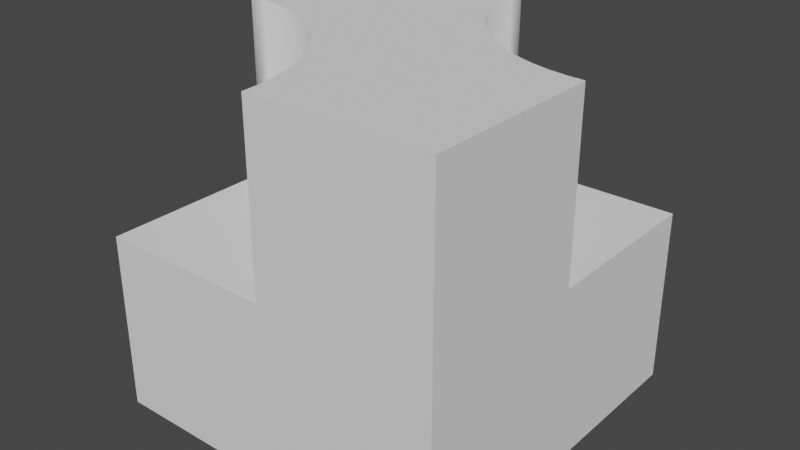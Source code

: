 # Source: 1001.blend  (saved by Blender 3.5.10; exported with 4.5.12 LTS)
import bpy
from mathutils import Matrix  # noqa: F401  (used for matrix-valued properties, if any)

bpy.ops.wm.read_factory_settings(use_empty=True)
scene = bpy.context.scene
scene.name = 'Scene'

# ---- collections
col_collection = bpy.data.collections.new('Collection'); scene.collection.children.link(col_collection)

# ---- world
world_world = bpy.data.worlds.new('World'); scene.world = world_world
world_world.use_nodes = True; world_world.node_tree.nodes.clear()
_N = world_world.node_tree.nodes; _L = world_world.node_tree.links
n0 = _N.new('ShaderNodeOutputWorld'); n0.name = 'World Output'; n0.location = (300, 300)
n1 = _N.new('ShaderNodeBackground'); n1.name = 'Background'; n1.location = (10, 300)
n1.inputs[0].default_value = (0.05088, 0.05088, 0.05088, 1.0)
_L.new(n1.outputs[0], n0.inputs[0])
n0.is_active_output = True
world_world.color = (0.05088, 0.05088, 0.05088)
world_world.use_sun_shadow = False
world_world.sun_shadow_jitter_overblur = 0.0

# ---- meshes
me_cube = bpy.data.meshes.new('Cube')
me_cube.from_pydata([(-1.0, -1.0, -2.0), (1.0, 0.0, -1.0), (-1.0, -1.0, 0.0), (-1.0, 1.0, -2.0), (1.0, -1.0, -2.0), (1.0, 1.0, -2.0), (1.0, 1.0, 0.0), (0.0, -1.0, -1.0), (0.004815, -0.902, -1.0), (0.01921, -0.8049, -1.0), (0.04306, -0.7097, -1.0), (0.07612, -0.6173, -1.0), (0.1181, -0.5286, -1.0), (0.1685, -0.4444, -1.0), (0.227, -0.3656, -1.0), (0.2929, -0.2929, -1.0), (0.3656, -0.227, -1.0), (0.4444, -0.1685, -1.0), (0.5286, -0.1181, -1.0), (0.6173, -0.07612, -1.0), (0.7097, -0.04306, -1.0), (0.8049, -0.01921, -1.0), (0.902, -0.004815, -1.0), (1.0, 0.0, 0.0), (1.0, -1.0, -1.0), (0.0, -1.0, 0.0), (0.004815, -0.902, 0.0), (0.04306, -0.7097, 0.0), (0.01921, -0.8049, 0.0), (0.227, -0.3656, 0.0), (0.07612, -0.6173, 0.0), (0.1181, -0.5286, 0.0), (0.1685, -0.4444, 0.0), (0.2929, -0.2929, 0.0), (0.3656, -0.227, 0.0), (0.902, -0.004815, 0.0), (0.8049, -0.01921, 0.0), (0.7097, -0.04306, 0.0), (0.4444, -0.1685, 0.0), (0.5286, -0.1181, 0.0), (0.6173, -0.07612, 0.0), (0.0, 1.0, -1.0), (-0.004815, 0.902, -1.0), (-0.01921, 0.8049, -1.0), (-0.04306, 0.7097, -1.0), (-0.07612, 0.6173, -1.0), (-0.1181, 0.5286, -1.0), (-0.1685, 0.4444, -1.0), (-0.227, 0.3656, -1.0), (-0.2929, 0.2929, -1.0), (-0.3656, 0.227, -1.0), (-0.4444, 0.1685, -1.0), (-0.5286, 0.1181, -1.0), (-0.6173, 0.07612, -1.0), (-0.7097, 0.04306, -1.0), (-0.8049, 0.01921, -1.0), (-0.902, 0.004815, -1.0), (-1.0, 0.0, -1.0), (-1.0, 0.0, 0.0), (-1.0, 1.0, -1.0), (0.0, 1.0, 0.0), (-0.7097, 0.04306, 0.0), (-0.8049, 0.01921, 0.0), (-0.902, 0.004815, 0.0), (-0.3656, 0.227, 0.0), (-0.4444, 0.1685, 0.0), (-0.5286, 0.1181, 0.0), (-0.6173, 0.07612, 0.0), (-0.227, 0.3656, 0.0), (-0.04306, 0.7097, 0.0), (-0.004815, 0.902, 0.0), (-0.01921, 0.8049, 0.0), (-0.2929, 0.2929, 0.0), (-0.1685, 0.4444, 0.0), (-0.1181, 0.5286, 0.0), (-0.07612, 0.6173, 0.0)], [], [(2, 58, 57), (41, 6, 5), (5, 1, 4), (7, 2, 0), (5, 0, 3), (36, 35, 6), (7, 26, 25), (8, 28, 26), (9, 27, 28), (10, 30, 27), (11, 31, 30), (12, 32, 31), (13, 29, 32), (14, 33, 29), (15, 34, 33), (16, 38, 34), (17, 39, 38), (18, 40, 39), (19, 37, 40), (20, 36, 37), (21, 35, 36), (22, 23, 35), (11, 10, 24), (42, 60, 41), (43, 70, 42), (44, 71, 43), (45, 69, 44), (46, 75, 45), (47, 74, 46), (48, 73, 47), (49, 68, 48), (50, 72, 49), (51, 64, 50), (52, 65, 51), (53, 66, 52), (54, 67, 53), (55, 61, 54), (56, 62, 55), (57, 63, 56), (43, 42, 59), (59, 3, 57), (3, 0, 57), (0, 2, 57), (41, 60, 6), (5, 3, 41), (3, 59, 41), (5, 6, 1), (6, 23, 1), (1, 24, 4), (7, 25, 2), (0, 4, 7), (4, 24, 7), (5, 4, 0), (63, 58, 2), (2, 25, 26), (2, 26, 28), (62, 63, 2), (61, 62, 2), (2, 28, 27), (2, 27, 61), (27, 30, 67), (67, 61, 27), (66, 67, 31), (31, 67, 30), (31, 32, 65), (65, 66, 31), (64, 65, 29), (29, 65, 32), (29, 33, 64), (72, 64, 33), (68, 72, 34), (34, 72, 33), (34, 38, 73), (73, 68, 34), (74, 73, 38), (38, 39, 74), (75, 74, 39), (75, 39, 40), (69, 75, 37), (75, 40, 37), (71, 69, 6), (69, 37, 6), (37, 36, 6), (6, 60, 70), (70, 71, 6), (35, 23, 6), (7, 8, 26), (8, 9, 28), (9, 10, 27), (10, 11, 30), (11, 12, 31), (12, 13, 32), (13, 14, 29), (14, 15, 33), (15, 16, 34), (16, 17, 38), (17, 18, 39), (18, 19, 40), (19, 20, 37), (20, 21, 36), (21, 22, 35), (22, 1, 23), (10, 9, 24), (9, 8, 24), (8, 7, 24), (24, 1, 22), (22, 21, 24), (21, 20, 24), (20, 19, 24), (19, 18, 24), (18, 17, 24), (17, 16, 24), (16, 15, 24), (15, 14, 24), (14, 13, 24), (13, 12, 24), (12, 11, 24), (42, 70, 60), (43, 71, 70), (44, 69, 71), (45, 75, 69), (46, 74, 75), (47, 73, 74), (48, 68, 73), (49, 72, 68), (50, 64, 72), (51, 65, 64), (52, 66, 65), (53, 67, 66), (54, 61, 67), (55, 62, 61), (56, 63, 62), (57, 58, 63), (41, 59, 42), (59, 57, 56), (55, 59, 56), (55, 54, 59), (54, 53, 59), (53, 52, 59), (52, 51, 59), (51, 50, 59), (50, 49, 59), (49, 48, 59), (48, 47, 59), (47, 46, 59), (46, 45, 59), (45, 44, 59), (44, 43, 59)])
me_cube.polygons.foreach_set('use_smooth', [0, 0, 0, 0, 0, 0, 1, 1, 1, 1, 1, 1, 1, 1, 1, 1, 1, 1, 1, 1, 1, 1, 0, 1, 1, 1, 1, 1, 1, 1, 1, 1, 1, 1, 1, 1, 1, 1, 1, 0, 0, 0, 0, 0, 0, 0, 0, 0, 0, 0, 0, 0, 0, 0, 0, 0, 0, 0, 0, 0, 0, 0, 0, 0, 0, 0, 0, 0, 0, 0, 0, 0, 0, 0, 0, 0, 0, 0, 0, 0, 0, 0, 0, 0, 0, 0, 1, 1, 1, 1, 1, 1, 1, 1, 1, 1, 1, 1, 1, 1, 1, 1, 0, 0, 0, 0, 0, 0, 0, 0, 0, 0, 0, 0, 0, 0, 0, 1, 1, 1, 1, 1, 1, 1, 1, 1, 1, 1, 1, 1, 1, 1, 1, 0, 0, 0, 0, 0, 0, 0, 0, 0, 0, 0, 0, 0, 0, 0])
_uv = me_cube.uv_layers.new(name='UVMap')
_uv.uv.foreach_set('vector', [0.625, 0.0, 0.625, 0.125, 0.5, 0.125, 0.5, 0.375, 0.625, 0.5, 0.375, 0.5, 0.375, 0.5, 0.5, 0.625, 0.375, 0.75, 0.5, 0.875, 0.625, 1.0, 0.375, 1.0, 0.375, 0.5, 0.125, 0.75, 0.125, 0.5, 0.6494, 0.6274, 0.6373, 0.6256, 0.625, 0.5, 0.25, 0.5, 0.2344, 0.75, 0.25, 0.75, 0.2344, 0.5, 0.2188, 0.75, 0.2344, 0.75, 0.2188, 0.5, 0.2031, 0.75, 0.2188, 0.75, 0.2031, 0.5, 0.1875, 0.75, 0.2031, 0.75, 0.1875, 0.5, 0.1719, 0.75, 0.1875, 0.75, 0.1719, 0.5, 0.1562, 0.75, 0.1719, 0.75, 0.1562, 0.5, 0.1406, 0.75, 0.1562, 0.75, 0.1406, 0.5, 0.125, 0.75, 0.1406, 0.75, 0.125, 0.5, 0.1094, 0.75, 0.125, 0.75, 0.1094, 0.5, 0.09375, 0.75, 0.1094, 0.75, 0.09375, 0.5, 0.07812, 0.75, 0.09375, 0.75, 0.07812, 0.5, 0.0625, 0.75, 0.07812, 0.75, 0.0625, 0.5, 0.04688, 0.75, 0.0625, 0.75, 0.04688, 0.5, 0.03125, 0.75, 0.04688, 0.75, 0.03125, 0.5, 0.01562, 0.75, 0.03125, 0.75, 0.01562, 0.5, 0.0, 0.75, 0.01562, 0.75, 0.5283, 0.3418, 0.5203, 0.3197, 0.75, 0.25, 0.4844, 0.5, 0.5, 0.75, 0.4844, 0.5, 0.4688, 0.5, 0.4844, 0.75, 0.4688, 0.5, 0.4531, 0.5, 0.4688, 0.75, 0.4531, 0.5, 0.4375, 0.5, 0.4531, 0.75, 0.4375, 0.5, 0.4219, 0.5, 0.4375, 0.75, 0.4219, 0.5, 0.4062, 0.5, 0.4219, 0.75, 0.4062, 0.5, 0.3906, 0.5, 0.4062, 0.75, 0.3906, 0.5, 0.375, 0.5, 0.3906, 0.75, 0.375, 0.5, 0.3594, 0.5, 0.375, 0.75, 0.3594, 0.5, 0.3438, 0.5, 0.3594, 0.75, 0.3438, 0.5, 0.3281, 0.5, 0.3438, 0.75, 0.3281, 0.5, 0.3125, 0.5, 0.3281, 0.75, 0.3125, 0.5, 0.2969, 0.5, 0.3125, 0.75, 0.2969, 0.5, 0.2812, 0.5, 0.2969, 0.75, 0.2812, 0.5, 0.2656, 0.5, 0.2812, 0.75, 0.2656, 0.5, 0.25, 0.5, 0.2656, 0.75, 0.25, 0.5, 0.7032, 0.01461, 0.7265, 0.01116, 0.75, 0.25, 0.5, 0.25, 0.375, 0.25, 0.5, 0.125, 0.375, 0.25, 0.375, 0.0, 0.5, 0.125, 0.375, 0.0, 0.625, 0.0, 0.5, 0.125, 0.5, 0.375, 0.625, 0.375, 0.625, 0.5, 0.375, 0.5, 0.375, 0.25, 0.5, 0.375, 0.375, 0.25, 0.5, 0.25, 0.5, 0.375, 0.375, 0.5, 0.625, 0.5, 0.5, 0.625, 0.625, 0.5, 0.625, 0.625, 0.5, 0.625, 0.5, 0.625, 0.5, 0.75, 0.375, 0.75, 0.5, 0.875, 0.625, 0.875, 0.625, 1.0, 0.375, 1.0, 0.375, 0.75, 0.5, 0.875, 0.375, 0.75, 0.5, 0.75, 0.5, 0.875, 0.375, 0.5, 0.375, 0.75, 0.125, 0.75, 0.8627, 0.6244, 0.875, 0.625, 0.875, 0.75, 0.875, 0.75, 0.75, 0.75, 0.7494, 0.7377, 0.875, 0.75, 0.7494, 0.7377, 0.7476, 0.7256, 0.8506, 0.6226, 0.8627, 0.6244, 0.875, 0.75, 0.8387, 0.6196, 0.8506, 0.6226, 0.875, 0.75, 0.875, 0.75, 0.7476, 0.7256, 0.7446, 0.7137, 0.875, 0.75, 0.7446, 0.7137, 0.8387, 0.6196, 0.7446, 0.7137, 0.7405, 0.7022, 0.8272, 0.6155, 0.8272, 0.6155, 0.8387, 0.6196, 0.7446, 0.7137, 0.8161, 0.6102, 0.8272, 0.6155, 0.7352, 0.6911, 0.7352, 0.6911, 0.8272, 0.6155, 0.7405, 0.7022, 0.7352, 0.6911, 0.7289, 0.6806, 0.8056, 0.6039, 0.8056, 0.6039, 0.8161, 0.6102, 0.7352, 0.6911, 0.7957, 0.5966, 0.8056, 0.6039, 0.7216, 0.6707, 0.7216, 0.6707, 0.8056, 0.6039, 0.7289, 0.6806, 0.7216, 0.6707, 0.7134, 0.6616, 0.7957, 0.5966, 0.7866, 0.5884, 0.7957, 0.5966, 0.7134, 0.6616, 0.7784, 0.5793, 0.7866, 0.5884, 0.7043, 0.6534, 0.7043, 0.6534, 0.7866, 0.5884, 0.7134, 0.6616, 0.7043, 0.6534, 0.6944, 0.6461, 0.7711, 0.5694, 0.7711, 0.5694, 0.7784, 0.5793, 0.7043, 0.6534, 0.7648, 0.5589, 0.7711, 0.5694, 0.6944, 0.6461, 0.6944, 0.6461, 0.6839, 0.6398, 0.7648, 0.5589, 0.7595, 0.5478, 0.7648, 0.5589, 0.6839, 0.6398, 0.7595, 0.5478, 0.6839, 0.6398, 0.6728, 0.6345, 0.7554, 0.5363, 0.7595, 0.5478, 0.6613, 0.6304, 0.7595, 0.5478, 0.6728, 0.6345, 0.6613, 0.6304, 0.7524, 0.5244, 0.7554, 0.5363, 0.625, 0.5, 0.7554, 0.5363, 0.6613, 0.6304, 0.625, 0.5, 0.6613, 0.6304, 0.6494, 0.6274, 0.625, 0.5, 0.625, 0.5, 0.75, 0.5, 0.7506, 0.5123, 0.7506, 0.5123, 0.7524, 0.5244, 0.625, 0.5, 0.6373, 0.6256, 0.625, 0.625, 0.625, 0.5, 0.25, 0.5, 0.2344, 0.5, 0.2344, 0.75, 0.2344, 0.5, 0.2188, 0.5, 0.2188, 0.75, 0.2188, 0.5, 0.2031, 0.5, 0.2031, 0.75, 0.2031, 0.5, 0.1875, 0.5, 0.1875, 0.75, 0.1875, 0.5, 0.1719, 0.5, 0.1719, 0.75, 0.1719, 0.5, 0.1562, 0.5, 0.1562, 0.75, 0.1562, 0.5, 0.1406, 0.5, 0.1406, 0.75, 0.1406, 0.5, 0.125, 0.5, 0.125, 0.75, 0.125, 0.5, 0.1094, 0.5, 0.1094, 0.75, 0.1094, 0.5, 0.09375, 0.5, 0.09375, 0.75, 0.09375, 0.5, 0.07812, 0.5, 0.07812, 0.75, 0.07812, 0.5, 0.0625, 0.5, 0.0625, 0.75, 0.0625, 0.5, 0.04688, 0.5, 0.04688, 0.75, 0.04688, 0.5, 0.03125, 0.5, 0.03125, 0.75, 0.03125, 0.5, 0.01562, 0.5, 0.01562, 0.75, 0.01562, 0.5, 0.0, 0.5, 0.0, 0.75, 0.5203, 0.3197, 0.5146, 0.2968, 0.75, 0.25, 0.5146, 0.2968, 0.5112, 0.2735, 0.75, 0.25, 0.5112, 0.2735, 0.51, 0.25, 0.75, 0.25, 0.75, 0.25, 0.75, 0.49, 0.7265, 0.4888, 0.7265, 0.4888, 0.7032, 0.4854, 0.75, 0.25, 0.7032, 0.4854, 0.6803, 0.4797, 0.75, 0.25, 0.6803, 0.4797, 0.6582, 0.4717, 0.75, 0.25, 0.6582, 0.4717, 0.6369, 0.4617, 0.75, 0.25, 0.6369, 0.4617, 0.6167, 0.4496, 0.75, 0.25, 0.6167, 0.4496, 0.5977, 0.4355, 0.75, 0.25, 0.5977, 0.4355, 0.5803, 0.4197, 0.75, 0.25, 0.5803, 0.4197, 0.5645, 0.4023, 0.75, 0.25, 0.5645, 0.4023, 0.5504, 0.3833, 0.75, 0.25, 0.5504, 0.3833, 0.5383, 0.3631, 0.75, 0.25, 0.5383, 0.3631, 0.5283, 0.3418, 0.75, 0.25, 0.4844, 0.5, 0.5, 0.75, 0.5, 0.75, 0.4688, 0.5, 0.4844, 0.75, 0.4844, 0.75, 0.4531, 0.5, 0.4688, 0.75, 0.4688, 0.75, 0.4375, 0.5, 0.4531, 0.75, 0.4531, 0.75, 0.4219, 0.5, 0.4375, 0.75, 0.4375, 0.75, 0.4062, 0.5, 0.4219, 0.75, 0.4219, 0.75, 0.3906, 0.5, 0.4062, 0.75, 0.4062, 0.75, 0.375, 0.5, 0.3906, 0.75, 0.3906, 0.75, 0.3594, 0.5, 0.375, 0.75, 0.375, 0.75, 0.3438, 0.5, 0.3594, 0.75, 0.3594, 0.75, 0.3281, 0.5, 0.3438, 0.75, 0.3438, 0.75, 0.3125, 0.5, 0.3281, 0.75, 0.3281, 0.75, 0.2969, 0.5, 0.3125, 0.75, 0.3125, 0.75, 0.2812, 0.5, 0.2969, 0.75, 0.2969, 0.75, 0.2656, 0.5, 0.2812, 0.75, 0.2812, 0.75, 0.25, 0.5, 0.2656, 0.75, 0.2656, 0.75, 0.75, 0.01, 0.75, 0.25, 0.7265, 0.01116, 0.75, 0.25, 0.51, 0.25, 0.5112, 0.2265, 0.5146, 0.2032, 0.75, 0.25, 0.5112, 0.2265, 0.5146, 0.2032, 0.5203, 0.1803, 0.75, 0.25, 0.5203, 0.1803, 0.5283, 0.1582, 0.75, 0.25, 0.5283, 0.1582, 0.5383, 0.1369, 0.75, 0.25, 0.5383, 0.1369, 0.5504, 0.1167, 0.75, 0.25, 0.5504, 0.1167, 0.5645, 0.09775, 0.75, 0.25, 0.5645, 0.09775, 0.5803, 0.08029, 0.75, 0.25, 0.5803, 0.08029, 0.5977, 0.06448, 0.75, 0.25, 0.5977, 0.06448, 0.6167, 0.05045, 0.75, 0.25, 0.6167, 0.05045, 0.6369, 0.03834, 0.75, 0.25, 0.6369, 0.03834, 0.6582, 0.02827, 0.75, 0.25, 0.6582, 0.02827, 0.6803, 0.02033, 0.75, 0.25, 0.6803, 0.02033, 0.7032, 0.01461, 0.75, 0.25])
me_cube.update()

# ---- objects
ob_cube = bpy.data.objects.new('Cube', me_cube)

# ---- transforms, parenting, visibility, modifiers, constraints
ob_cube.location = (0.0, 0.0, 0.0)
ob_cube.rotation_euler = (0.0, -0.0, 4.712)

# ---- collection membership
col_collection.objects.link(ob_cube)

# ---- scene / render settings (as saved in the file)
scene.frame_start = 1; scene.frame_end = 250; scene.frame_set(232)
scene.render.engine = 'BLENDER_EEVEE_NEXT'
scene.cycles.sampling_pattern = 'TABULATED_SOBOL'
scene.cycles.use_light_tree = False
scene.view_settings.view_transform = 'Filmic'
bpy.context.view_layer.update()

# ---- added for rendering (the .blend has no active camera and no usable light): camera, sun
cam_auto = bpy.data.cameras.new('AutoCamera')
cam_auto.lens = 50.0
cam_auto.sensor_width = 36.0
cam_auto.clip_end = 1000.0
ob_auto_camera = bpy.data.objects.new('AutoCamera', cam_auto)
scene.collection.objects.link(ob_auto_camera)
ob_auto_camera.location = (3.20507, -3.84609, 1.56406)
ob_auto_camera.rotation_euler = (1.09748, -7.21219e-08, 0.694738)
scene.camera = ob_auto_camera
light_auto_sun = bpy.data.lights.new('AutoSun', 'SUN')
light_auto_sun.energy = 3.0
light_auto_sun.angle = 0.0523599
ob_auto_sun = bpy.data.objects.new('AutoSun', light_auto_sun)
scene.collection.objects.link(ob_auto_sun)
ob_auto_sun.rotation_euler = (0.872665, 0.174533, 0.523599)
bpy.context.view_layer.update()
